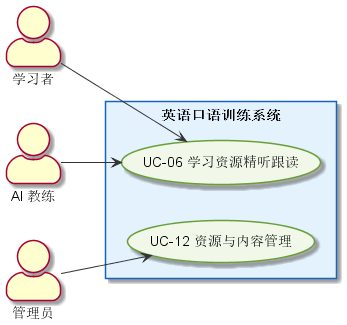

The diagram above was rendered by PlantUML. Its source (embedded in the PNG):
@startuml
left to right direction
skinparam packageStyle rectangle
skinparam actorStyle awesome
skinparam usecase {
  BackgroundColor #F1F8E9
  BorderColor #689F38
  ArrowColor #333333
}
skinparam rectangle {
  BackgroundColor #E3F2FD
  BorderColor #1565C0
}
actor "学习者" as Learner
actor "AI 教练" as AICoach
actor "管理员" as Admin
rectangle "英语口语训练系统" {
  usecase "UC-06 学习资源精听跟读" as UC6
  usecase "UC-12 资源与内容管理" as UC12
}
Learner --> UC6
AICoach --> UC6
Admin --> UC12

@enduml